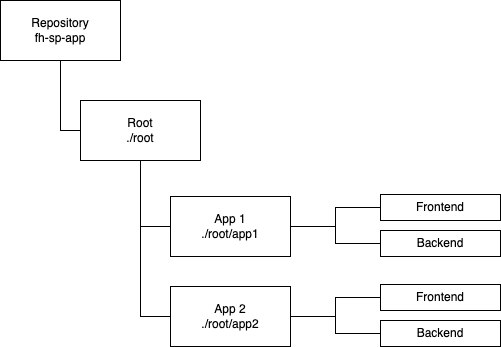

The diagram above was exported from draw.io. Its source (the exported page's mxGraphModel, read from the mxfile embedded in the PNG):
<mxGraphModel dx="1242" dy="907" grid="1" gridSize="10" guides="1" tooltips="1" connect="1" arrows="1" fold="1" page="1" pageScale="1" pageWidth="1169" pageHeight="827" math="0" shadow="0">
  <root>
    <mxCell id="0" />
    <mxCell id="1" parent="0" />
    <mxCell id="wW9jYJELkUgWCJHiVIHs-3" style="edgeStyle=orthogonalEdgeStyle;rounded=0;orthogonalLoop=1;jettySize=auto;html=1;exitX=0.5;exitY=1;exitDx=0;exitDy=0;entryX=0;entryY=0.5;entryDx=0;entryDy=0;endArrow=none;endFill=0;" edge="1" parent="1" source="wW9jYJELkUgWCJHiVIHs-1" target="wW9jYJELkUgWCJHiVIHs-2">
      <mxGeometry relative="1" as="geometry" />
    </mxCell>
    <mxCell id="wW9jYJELkUgWCJHiVIHs-1" value="Repository&lt;div&gt;fh-sp-app&lt;/div&gt;" style="rounded=0;whiteSpace=wrap;html=1;" vertex="1" parent="1">
      <mxGeometry x="200" y="240" width="120" height="60" as="geometry" />
    </mxCell>
    <mxCell id="wW9jYJELkUgWCJHiVIHs-6" style="edgeStyle=orthogonalEdgeStyle;rounded=0;orthogonalLoop=1;jettySize=auto;html=1;exitX=0.5;exitY=1;exitDx=0;exitDy=0;entryX=0;entryY=0.5;entryDx=0;entryDy=0;startArrow=none;startFill=0;endArrow=none;endFill=0;" edge="1" parent="1" source="wW9jYJELkUgWCJHiVIHs-2" target="wW9jYJELkUgWCJHiVIHs-4">
      <mxGeometry relative="1" as="geometry" />
    </mxCell>
    <mxCell id="wW9jYJELkUgWCJHiVIHs-7" style="edgeStyle=orthogonalEdgeStyle;rounded=0;orthogonalLoop=1;jettySize=auto;html=1;exitX=0.5;exitY=1;exitDx=0;exitDy=0;entryX=0;entryY=0.5;entryDx=0;entryDy=0;startArrow=none;startFill=0;endArrow=none;endFill=0;" edge="1" parent="1" source="wW9jYJELkUgWCJHiVIHs-2" target="wW9jYJELkUgWCJHiVIHs-5">
      <mxGeometry relative="1" as="geometry" />
    </mxCell>
    <mxCell id="wW9jYJELkUgWCJHiVIHs-2" value="Root&lt;div&gt;./root&lt;/div&gt;" style="rounded=0;whiteSpace=wrap;html=1;" vertex="1" parent="1">
      <mxGeometry x="280" y="340" width="120" height="60" as="geometry" />
    </mxCell>
    <mxCell id="wW9jYJELkUgWCJHiVIHs-10" style="edgeStyle=orthogonalEdgeStyle;rounded=0;orthogonalLoop=1;jettySize=auto;html=1;endArrow=none;endFill=0;" edge="1" parent="1" source="wW9jYJELkUgWCJHiVIHs-4" target="wW9jYJELkUgWCJHiVIHs-8">
      <mxGeometry relative="1" as="geometry" />
    </mxCell>
    <mxCell id="wW9jYJELkUgWCJHiVIHs-11" style="edgeStyle=orthogonalEdgeStyle;rounded=0;orthogonalLoop=1;jettySize=auto;html=1;exitX=1;exitY=0.5;exitDx=0;exitDy=0;entryX=0;entryY=0.5;entryDx=0;entryDy=0;endArrow=none;endFill=0;" edge="1" parent="1" source="wW9jYJELkUgWCJHiVIHs-4" target="wW9jYJELkUgWCJHiVIHs-9">
      <mxGeometry relative="1" as="geometry" />
    </mxCell>
    <mxCell id="wW9jYJELkUgWCJHiVIHs-4" value="App 1&lt;div&gt;./root/app1&lt;/div&gt;" style="rounded=0;whiteSpace=wrap;html=1;" vertex="1" parent="1">
      <mxGeometry x="370" y="436" width="120" height="60" as="geometry" />
    </mxCell>
    <mxCell id="wW9jYJELkUgWCJHiVIHs-14" style="edgeStyle=orthogonalEdgeStyle;rounded=0;orthogonalLoop=1;jettySize=auto;html=1;entryX=0;entryY=0.5;entryDx=0;entryDy=0;endArrow=none;endFill=0;" edge="1" parent="1" source="wW9jYJELkUgWCJHiVIHs-5" target="wW9jYJELkUgWCJHiVIHs-12">
      <mxGeometry relative="1" as="geometry" />
    </mxCell>
    <mxCell id="wW9jYJELkUgWCJHiVIHs-15" style="edgeStyle=orthogonalEdgeStyle;rounded=0;orthogonalLoop=1;jettySize=auto;html=1;exitX=1;exitY=0.5;exitDx=0;exitDy=0;entryX=0;entryY=0.5;entryDx=0;entryDy=0;endArrow=none;endFill=0;" edge="1" parent="1" source="wW9jYJELkUgWCJHiVIHs-5" target="wW9jYJELkUgWCJHiVIHs-13">
      <mxGeometry relative="1" as="geometry" />
    </mxCell>
    <mxCell id="wW9jYJELkUgWCJHiVIHs-5" value="App 2&lt;div&gt;./root/app2&lt;/div&gt;" style="rounded=0;whiteSpace=wrap;html=1;" vertex="1" parent="1">
      <mxGeometry x="370" y="526" width="120" height="60" as="geometry" />
    </mxCell>
    <mxCell id="wW9jYJELkUgWCJHiVIHs-8" value="Frontend" style="rounded=0;whiteSpace=wrap;html=1;" vertex="1" parent="1">
      <mxGeometry x="580" y="434" width="120" height="26" as="geometry" />
    </mxCell>
    <mxCell id="wW9jYJELkUgWCJHiVIHs-9" value="Backend" style="rounded=0;whiteSpace=wrap;html=1;" vertex="1" parent="1">
      <mxGeometry x="580" y="470" width="120" height="26" as="geometry" />
    </mxCell>
    <mxCell id="wW9jYJELkUgWCJHiVIHs-12" value="Frontend" style="rounded=0;whiteSpace=wrap;html=1;" vertex="1" parent="1">
      <mxGeometry x="580" y="524" width="120" height="26" as="geometry" />
    </mxCell>
    <mxCell id="wW9jYJELkUgWCJHiVIHs-13" value="Backend" style="rounded=0;whiteSpace=wrap;html=1;" vertex="1" parent="1">
      <mxGeometry x="580" y="560" width="120" height="26" as="geometry" />
    </mxCell>
  </root>
</mxGraphModel>